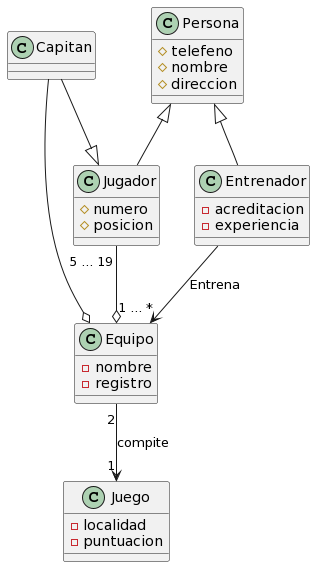

The diagram above was rendered by PlantUML. Its source (embedded in the PNG):
@startuml
class Persona {
    #telefeno
    #nombre
    #direccion
}

class Jugador{
    #numero
    #posicion
}

class Capitan

class Equipo{
    -nombre
    -registro
}

class Entrenador{
    -acreditacion
    -experiencia
}

class Juego {
    -localidad
    -puntuacion
}

Jugador -u-|> Persona
Entrenador -u-|> Persona
Capitan --|> Jugador
Equipo o-l- Capitan

Jugador "5 ... 19" --o Equipo
Equipo "2" --> "1" Juego: compite
Entrenador --> "1 ... *" Equipo: Entrena
@enduml